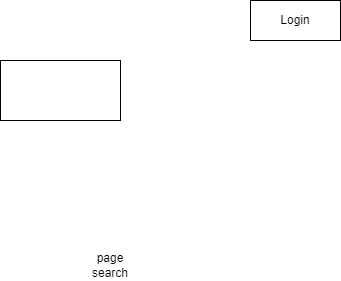

The diagram above was exported from draw.io. Its source (the exported page's mxGraphModel, read from the mxfile embedded in the PNG):
<mxGraphModel dx="304" dy="578" grid="1" gridSize="10" guides="1" tooltips="1" connect="1" arrows="1" fold="1" page="1" pageScale="1" pageWidth="850" pageHeight="1100" math="0" shadow="0">
  <root>
    <mxCell id="0" />
    <mxCell id="1" parent="0" />
    <mxCell id="2" value="Login" style="rounded=0;whiteSpace=wrap;html=1;" vertex="1" parent="1">
      <mxGeometry x="290" y="60" width="90" height="40" as="geometry" />
    </mxCell>
    <mxCell id="3" value="" style="rounded=0;whiteSpace=wrap;html=1;" vertex="1" parent="1">
      <mxGeometry x="40" y="120" width="120" height="60" as="geometry" />
    </mxCell>
    <mxCell id="4" value="page search" style="text;html=1;strokeColor=none;fillColor=none;align=center;verticalAlign=middle;whiteSpace=wrap;rounded=0;" vertex="1" parent="1">
      <mxGeometry x="120" y="310" width="60" height="30" as="geometry" />
    </mxCell>
  </root>
</mxGraphModel>